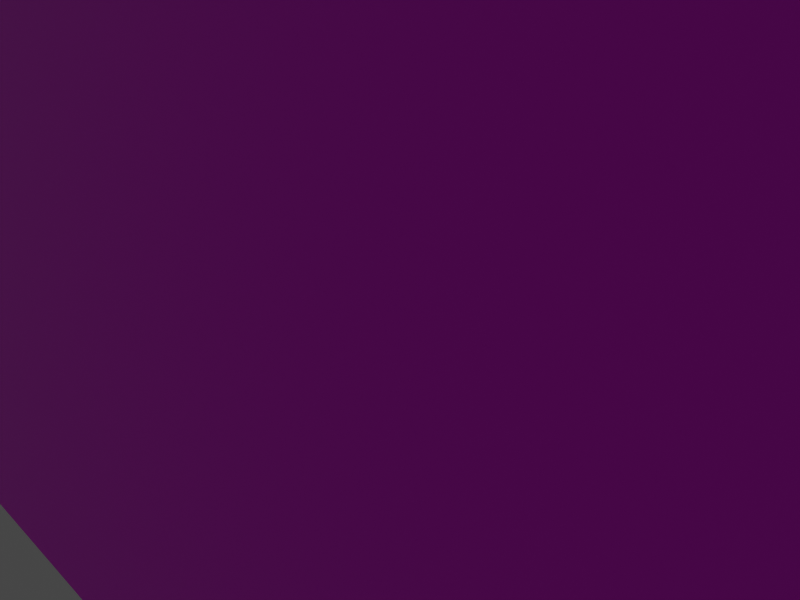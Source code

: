 # Source: shop.blend  (saved by Blender 2.81.16; exported with 4.5.12 LTS)
import bpy
from mathutils import Matrix  # noqa: F401  (used for matrix-valued properties, if any)

bpy.ops.wm.read_factory_settings(use_empty=True)
scene = bpy.context.scene
scene.name = 'Scene'

# ---- collections
col_collection = bpy.data.collections.new('Collection'); scene.collection.children.link(col_collection)

# ---- images (referenced by path relative to the original .blend; pixels are not part of the script)
import os
ASSET_DIR = os.environ.get("B2B_ASSET_DIR", "")  # directory of the original .blend (textures are referenced by path, not embedded)
HERE = os.path.dirname(os.path.abspath(__file__))  # packed textures are extracted next to this script under _unpacked/

def load_image(name, relpath, width, height, colorspace="sRGB"):
    """Load a texture the original file referenced (path relative to the .blend, or extracted next to this script)."""
    p = next((c for c in (os.path.join(HERE, relpath), os.path.join(ASSET_DIR, relpath)) if relpath and os.path.exists(c)), "")
    if p:
        img = bpy.data.images.load(p, check_existing=True)
        img.name = name
    else:  # same state as the original file: an image datablock whose file is absent (Cycles renders it pink)
        img = bpy.data.images.new(name, width, height)
        img.source = "FILE"
        img.filepath = "//" + (relpath or name)
    img.colorspace_settings.name = colorspace
    return img
img_wall_png = load_image('wall.png', 'textures/wall.png', 1024, 1024, 'sRGB')
img_red_pillar_png = load_image('red pillar.png', 'textures/red pillar.png', 1024, 1024, 'sRGB')

# ---- materials (node trees are filled in below, after node groups)
mat_walls_001 = bpy.data.materials.new('walls.001')
mat_walls_001.use_transparent_shadow = False
mat_floor = bpy.data.materials.new('floor')
mat_floor.use_transparent_shadow = False
mat_lift = bpy.data.materials.new('lift')
mat_lift.use_transparent_shadow = False

# ---- material node trees
mat_walls_001.use_nodes = True; mat_walls_001.node_tree.nodes.clear()
_N = mat_walls_001.node_tree.nodes; _L = mat_walls_001.node_tree.links
n0 = _N.new('ShaderNodeOutputMaterial'); n0.name = 'Material Output'; n0.location = (300, 300)
n1 = _N.new('ShaderNodeBsdfPrincipled'); n1.name = 'Principled BSDF'; n1.location = (10, 300)
n1.distribution = 'GGX'
n1.subsurface_method = 'BURLEY'
n1.inputs[3].default_value = 1.45
n1.inputs[27].default_value = (0.0, 0.0, 0.0, 1.0)
n1.inputs[28].default_value = 1.0
n2 = _N.new('ShaderNodeTexImage'); n2.name = 'Image Texture'; n2.location = (-553, 153)
n2.image = img_wall_png
_L.new(n1.outputs[0], n0.inputs[0])
_L.new(n2.outputs[0], n1.inputs[0])
n0.is_active_output = True
mat_floor.use_nodes = True; mat_floor.node_tree.nodes.clear()
_N = mat_floor.node_tree.nodes; _L = mat_floor.node_tree.links
n0 = _N.new('ShaderNodeOutputMaterial'); n0.name = 'Material Output'; n0.location = (300, 300)
n1 = _N.new('ShaderNodeBsdfPrincipled'); n1.name = 'Principled BSDF'; n1.location = (10, 300)
n1.distribution = 'GGX'
n1.subsurface_method = 'BURLEY'
n1.inputs[3].default_value = 1.45
n1.inputs[27].default_value = (0.0, 0.0, 0.0, 1.0)
n1.inputs[28].default_value = 1.0
_L.new(n1.outputs[0], n0.inputs[0])
n0.is_active_output = True
mat_lift.use_nodes = True; mat_lift.node_tree.nodes.clear()
_N = mat_lift.node_tree.nodes; _L = mat_lift.node_tree.links
n0 = _N.new('ShaderNodeOutputMaterial'); n0.name = 'Material Output'; n0.location = (300, 300)
n1 = _N.new('ShaderNodeBsdfPrincipled'); n1.name = 'Principled BSDF'; n1.location = (10, 300)
n1.distribution = 'GGX'
n1.subsurface_method = 'BURLEY'
n1.inputs[3].default_value = 1.45
n1.inputs[27].default_value = (0.0, 0.0, 0.0, 1.0)
n1.inputs[28].default_value = 1.0
n2 = _N.new('ShaderNodeTexImage'); n2.name = 'Image Texture'; n2.location = (-557, 190)
n2.image = img_red_pillar_png
_L.new(n1.outputs[0], n0.inputs[0])
_L.new(n2.outputs[0], n1.inputs[0])
n0.is_active_output = True

# ---- world
world_world = bpy.data.worlds.new('World'); scene.world = world_world
world_world.use_nodes = True; world_world.node_tree.nodes.clear()
_N = world_world.node_tree.nodes; _L = world_world.node_tree.links
n0 = _N.new('ShaderNodeOutputWorld'); n0.name = 'World Output'; n0.location = (300, 300)
n1 = _N.new('ShaderNodeBackground'); n1.name = 'Background'; n1.location = (10, 300)
n1.inputs[0].default_value = (0.05088, 0.05088, 0.05088, 1.0)
_L.new(n1.outputs[0], n0.inputs[0])
n0.is_active_output = True
world_world.color = (0.05088, 0.05088, 0.05088)
world_world.use_sun_shadow = False
world_world.sun_shadow_jitter_overblur = 0.0

# ---- cameras
cam_camera_002 = bpy.data.cameras.new('Camera.002')
cam_camera_002.lens = 28.58
cam_camera_002.show_background_images = True
cam_camera_002.lens_unit = 'FOV'

# ---- meshes
me_plane_001 = bpy.data.meshes.new('Plane.001')
me_plane_001.from_pydata([(-1.0, -1.0, 0.0), (1.0, -1.0, 0.0), (-1.0, 1.0, 0.0), (1.0, 1.0, 0.0), (-1.0, -1.0, 0.0), (-1.0, 1.0, 0.0), (-1.0, -1.0, 0.0), (1.0, -1.0, 0.0), (-1.0, 1.0, 0.0), (1.0, 1.0, 0.0), (-1.0, -1.0, 0.0), (-1.0, 1.0, 0.0), (-1.0, -1.0, 0.5399), (1.0, -1.0, 0.5399), (-1.0, 1.0, 0.5399), (1.0, 1.0, 0.5399), (-1.0, -1.0, 0.5399), (-1.0, 1.0, 0.5399)], [], [(0, 2, 3, 1), (0, 4, 5, 2), (6, 7, 9, 8), (6, 8, 11, 10), (1, 3, 9, 7), (4, 0, 6, 10), (3, 2, 8, 9), (0, 1, 7, 6), (2, 5, 11, 8), (5, 4, 10, 11), (11, 10, 16, 17), (7, 9, 15, 13), (9, 8, 14, 15), (6, 7, 13, 12)])
me_plane_001.polygons.foreach_set('material_index', [1, 0, 0, 0, 0, 0, 0, 0, 0, 0, 0, 0, 0, 0])
_uv = me_plane_001.uv_layers.new(name='UVMap')
_uv.uv.foreach_set('vector', [0.0, 0.0, 0.0, 1.0, 1.0, 1.0, 1.0, 0.0, 0.0, 0.0, 0.0, 0.0, 0.0, 1.0, 0.0, 1.0, 0.0, 0.0, 1.0, 0.0, 1.0, 1.0, 0.0, 1.0, 0.0, 0.0, 0.0, 1.0, 0.0, 1.0, 0.0, 0.0, 1.0, 0.0, 1.0, 1.0, 1.0, 1.0, 1.0, 0.0, 0.0, 0.0, 0.0, 0.0, 0.0, 0.0, 0.0, 0.0, 1.0, 1.0, 0.0, 1.0, 0.0, 1.0, 1.0, 1.0, 0.0, 0.0, 1.0, 0.0, 1.0, 0.0, 0.0, 0.0, 0.0, 1.0, 0.0, 1.0, 0.0, 1.0, 0.0, 1.0, 0.0, 1.0, 0.0, 0.0, 0.0, 0.0, 0.0, 1.0, 0.2027, 0.6251, 1.127, 0.6251, 1.127, 0.8747, 0.2027, 0.8747, -0.722, 0.1253, 0.2027, 0.1253, 0.2027, 0.3749, -0.722, 0.3749, 0.2027, 0.1253, 1.127, 0.1253, 1.127, 0.3749, 0.2027, 0.3749, 1.127, 0.6248, 0.2027, 0.6248, 0.2027, 0.3752, 1.127, 0.3752])
me_plane_001.materials.append(mat_walls_001)
me_plane_001.materials.append(mat_floor)
me_plane_001.use_remesh_fix_poles = True
me_plane_001.use_remesh_preserve_attributes = False
me_plane_001.use_mirror_vertex_groups = False
me_plane_001.update()
me_cube_008 = bpy.data.meshes.new('Cube.008')
me_cube_008.from_pydata([(-1.0, -1.0, -1.0), (-1.0, -1.0, 1.0), (-1.003, -0.5603, -1.0), (-1.003, -0.5603, 1.0), (1.0, -1.0, -1.0), (1.0, -1.0, 1.0), (0.9967, -0.5603, -1.0), (0.9967, -0.5603, 1.0), (0.8535, -0.5603, -1.0), (-0.8444, -0.5603, -1.0), (-0.8444, -0.5603, 1.0), (0.8535, -0.5603, 1.0), (-0.8411, -1.0, -1.0), (0.8568, -1.0, -1.0), (0.8568, -1.0, 1.0), (-0.8411, -1.0, 1.0), (-1.0, -1.0, 0.92), (-1.003, -0.5603, 0.92), (0.9967, -0.5603, 0.92), (1.0, -1.0, 0.92), (0.8568, -1.0, 0.92), (-0.8411, -1.0, 0.92), (-0.8444, -0.5603, 0.92), (0.8535, -0.5603, 0.92)], [], [(16, 1, 3, 17), (23, 11, 7, 18), (18, 7, 5, 19), (21, 15, 1, 16), (8, 6, 4, 13), (10, 3, 1, 15), (7, 11, 14, 5), (11, 10, 15, 14), (2, 9, 12, 0), (20, 23, 8, 13), (19, 5, 14, 20), (20, 14, 15, 21), (17, 3, 10, 22), (22, 10, 11, 23), (21, 12, 9, 22), (2, 17, 22, 9), (23, 20, 21, 22), (4, 19, 20, 13), (12, 21, 16, 0), (6, 18, 19, 4), (8, 23, 18, 6), (0, 16, 17, 2)])
_uv = me_cube_008.uv_layers.new(name='UVMap')
_uv.uv.foreach_set('vector', [0.615, 0.0, 0.625, 0.0, 0.625, 0.25, 0.615, 0.25, 0.615, 0.4821, 0.625, 0.4821, 0.625, 0.5, 0.615, 0.5, 0.615, 0.5, 0.625, 0.5, 0.625, 0.75, 0.615, 0.75, 0.615, 0.9801, 0.625, 0.9801, 0.625, 1.0, 0.615, 1.0, 0.3571, 0.5, 0.375, 0.5, 0.375, 0.75, 0.3571, 0.75, 0.8551, 0.5, 0.875, 0.5, 0.875, 0.75, 0.8551, 0.75, 0.625, 0.5, 0.6429, 0.5, 0.6429, 0.75, 0.625, 0.75, 0.6429, 0.5, 0.8551, 0.5, 0.8551, 0.75, 0.6429, 0.75, 0.125, 0.5, 0.1449, 0.5, 0.1449, 0.75, 0.125, 0.75, 0.615, 0.7679, 0.615, 0.4821, 0.3571, 0.5, 0.375, 0.7679, 0.615, 0.75, 0.625, 0.75, 0.625, 0.7679, 0.615, 0.7679, 0.615, 0.7679, 0.625, 0.7679, 0.625, 0.9801, 0.615, 0.9801, 0.615, 0.25, 0.625, 0.25, 0.625, 0.2699, 0.615, 0.2699, 0.615, 0.2699, 0.625, 0.2699, 0.625, 0.4821, 0.615, 0.4821, 0.615, 0.9801, 0.375, 0.9801, 0.1449, 0.5, 0.615, 0.2699, 0.375, 0.25, 0.615, 0.25, 0.615, 0.2699, 0.375, 0.2699, 0.615, 0.4821, 0.615, 0.7679, 0.615, 0.9801, 0.615, 0.2699, 0.375, 0.75, 0.615, 0.75, 0.615, 0.7679, 0.375, 0.7679, 0.375, 0.9801, 0.615, 0.9801, 0.615, 1.0, 0.375, 1.0, 0.375, 0.5, 0.615, 0.5, 0.615, 0.75, 0.375, 0.75, 0.375, 0.4821, 0.615, 0.4821, 0.615, 0.5, 0.375, 0.5, 0.375, 0.0, 0.615, 0.0, 0.615, 0.25, 0.375, 0.25])
me_cube_008.materials.append(mat_lift)
me_cube_008.use_remesh_fix_poles = True
me_cube_008.use_remesh_preserve_attributes = False
me_cube_008.use_mirror_vertex_groups = False
me_cube_008.update()

# ---- objects
ob_shop_perspective_fspy = bpy.data.objects.new('shop perspective.fspy', cam_camera_002)
ob_plane = bpy.data.objects.new('Plane', me_plane_001)
ob_cube = bpy.data.objects.new('Cube', me_cube_008)

# ---- transforms, parenting, visibility, modifiers, constraints
ob_shop_perspective_fspy.location = (-7.69, -6.574, -0.584)
ob_shop_perspective_fspy.rotation_euler = (1.483, -0.03457, -0.7874)
ob_shop_perspective_fspy.lineart.crease_threshold = 0.0
ob_plane.location = (0.4522, -0.7095, -2.016)
ob_plane.scale = (7.302, 7.302, 7.302)
ob_plane.lineart.crease_threshold = 0.0
ob_cube.location = (-1.196, 1.669, -0.3448)
ob_cube.rotation_euler = (0.0, -0.0, -0.152)
ob_cube.scale = (1.386, 0.3677, 1.571)
ob_cube.lineart.crease_threshold = 0.0

# ---- collection membership
col_collection.objects.link(ob_shop_perspective_fspy)
col_collection.objects.link(ob_plane)
col_collection.objects.link(ob_cube)

# ---- scene / render settings (as saved in the file)
scene.camera = ob_shop_perspective_fspy
scene.frame_start = 1; scene.frame_end = 250; scene.frame_set(1)
scene.render.engine = 'BLENDER_EEVEE_NEXT'
scene.render.resolution_x = 467
scene.render.resolution_y = 350
scene.cycles.use_denoising = False
scene.cycles.samples = 128
scene.cycles.sampling_pattern = 'TABULATED_SOBOL'
scene.cycles.use_adaptive_sampling = False
scene.cycles.use_light_tree = False
scene.view_settings.view_transform = 'Filmic'
bpy.context.view_layer.update()

# ---- added for rendering (the .blend has no usable light): sun
light_auto_sun = bpy.data.lights.new('AutoSun', 'SUN')
light_auto_sun.energy = 3.0
light_auto_sun.angle = 0.0523599
ob_auto_sun = bpy.data.objects.new('AutoSun', light_auto_sun)
scene.collection.objects.link(ob_auto_sun)
ob_auto_sun.rotation_euler = (0.872665, 0.174533, 0.523599)
bpy.context.view_layer.update()
